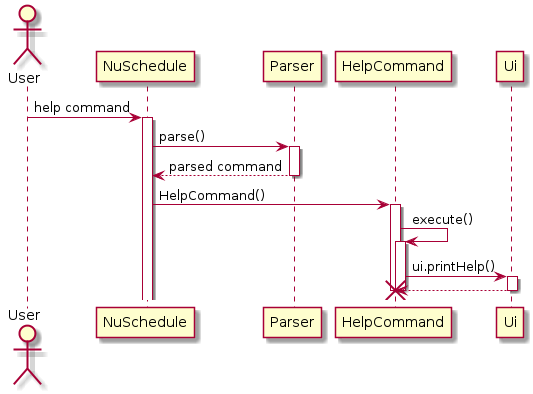

The diagram above was rendered by PlantUML. Its source (embedded in the PNG):
@startuml
actor User

User -> NuSchedule: help command
Activate NuSchedule
NuSchedule -> Parser: parse()
Activate Parser
Parser --> NuSchedule: parsed command
deactivate Parser

NuSchedule -> HelpCommand: HelpCommand()
activate HelpCommand
HelpCommand -> HelpCommand: execute()
activate HelpCommand
HelpCommand -> Ui: ui.printHelp()
activate Ui
Ui --> HelpCommand
deactivate Ui
deactivate HelpCommand
deactivate HelpCommand
destroy HelpCommand
@enduml